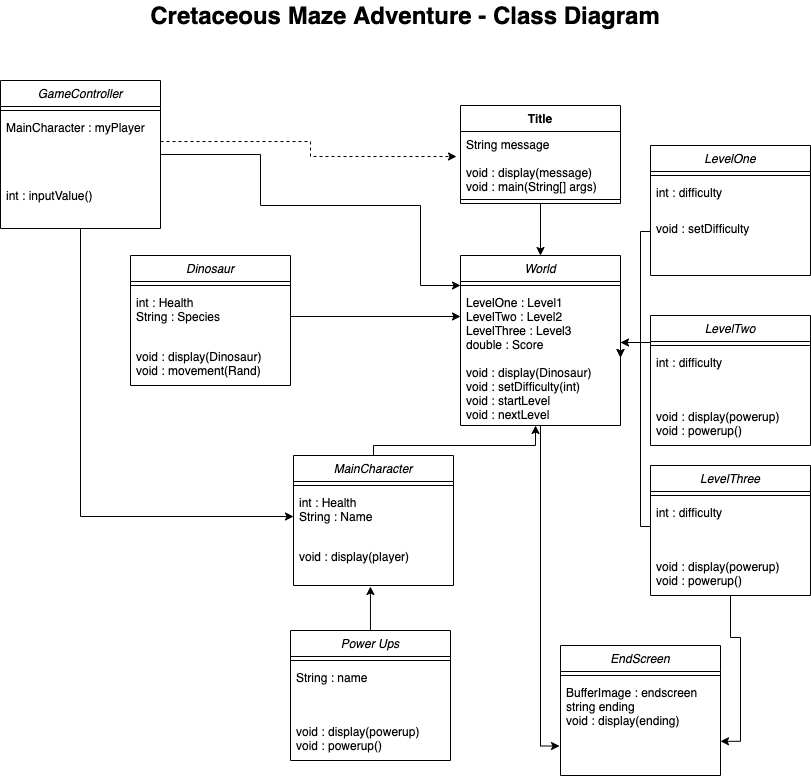

The diagram above was exported from draw.io. Its source (the exported page's mxGraphModel, read from the mxfile embedded in the PNG):
<mxGraphModel dx="2066" dy="1186" grid="1" gridSize="10" guides="1" tooltips="1" connect="1" arrows="1" fold="1" page="1" pageScale="1" pageWidth="827" pageHeight="1169" math="0" shadow="0">
  <root>
    <mxCell id="WIyWlLk6GJQsqaUBKTNV-0" />
    <mxCell id="WIyWlLk6GJQsqaUBKTNV-1" parent="WIyWlLk6GJQsqaUBKTNV-0" />
    <mxCell id="zkfFHV4jXpPFQw0GAbJ--0" value="Dinosaur" style="swimlane;fontStyle=2;align=center;verticalAlign=top;childLayout=stackLayout;horizontal=1;startSize=26;horizontalStack=0;resizeParent=1;resizeLast=0;collapsible=1;marginBottom=0;rounded=0;shadow=0;strokeWidth=1;" parent="WIyWlLk6GJQsqaUBKTNV-1" vertex="1">
      <mxGeometry x="139" y="305" width="160" height="130" as="geometry">
        <mxRectangle x="230" y="140" width="160" height="26" as="alternateBounds" />
      </mxGeometry>
    </mxCell>
    <mxCell id="zkfFHV4jXpPFQw0GAbJ--4" value="" style="line;html=1;strokeWidth=1;align=left;verticalAlign=middle;spacingTop=-1;spacingLeft=3;spacingRight=3;rotatable=0;labelPosition=right;points=[];portConstraint=eastwest;" parent="zkfFHV4jXpPFQw0GAbJ--0" vertex="1">
      <mxGeometry y="26" width="160" height="8" as="geometry" />
    </mxCell>
    <mxCell id="zkfFHV4jXpPFQw0GAbJ--1" value="int : Health&#10;String : Species&#10;&#10;" style="text;align=left;verticalAlign=top;spacingLeft=4;spacingRight=4;overflow=hidden;rotatable=0;points=[[0,0.5],[1,0.5]];portConstraint=eastwest;" parent="zkfFHV4jXpPFQw0GAbJ--0" vertex="1">
      <mxGeometry y="34" width="160" height="54" as="geometry" />
    </mxCell>
    <mxCell id="zkfFHV4jXpPFQw0GAbJ--5" value="void : display(Dinosaur)&#10;void : movement(Rand)" style="text;align=left;verticalAlign=top;spacingLeft=4;spacingRight=4;overflow=hidden;rotatable=0;points=[[0,0.5],[1,0.5]];portConstraint=eastwest;" parent="zkfFHV4jXpPFQw0GAbJ--0" vertex="1">
      <mxGeometry y="88" width="160" height="32" as="geometry" />
    </mxCell>
    <mxCell id="EuKJcJ8IWL6az-NNLWpl-0" style="edgeStyle=orthogonalEdgeStyle;rounded=0;orthogonalLoop=1;jettySize=auto;html=1;" edge="1" parent="WIyWlLk6GJQsqaUBKTNV-1" source="zkfFHV4jXpPFQw0GAbJ--1">
      <mxGeometry relative="1" as="geometry">
        <mxPoint x="469" y="366" as="targetPoint" />
      </mxGeometry>
    </mxCell>
    <mxCell id="hix892CZkt_3GB4SGYK9-14" style="edgeStyle=orthogonalEdgeStyle;rounded=0;orthogonalLoop=1;jettySize=auto;html=1;entryX=-0.006;entryY=0.875;entryDx=0;entryDy=0;entryPerimeter=0;" edge="1" parent="WIyWlLk6GJQsqaUBKTNV-1" source="hix892CZkt_3GB4SGYK9-1" target="hix892CZkt_3GB4SGYK9-13">
      <mxGeometry relative="1" as="geometry" />
    </mxCell>
    <mxCell id="hix892CZkt_3GB4SGYK9-1" value="World" style="swimlane;fontStyle=2;align=center;verticalAlign=top;childLayout=stackLayout;horizontal=1;startSize=26;horizontalStack=0;resizeParent=1;resizeLast=0;collapsible=1;marginBottom=0;rounded=0;shadow=0;strokeWidth=1;" vertex="1" parent="WIyWlLk6GJQsqaUBKTNV-1">
      <mxGeometry x="469" y="305" width="160" height="170" as="geometry">
        <mxRectangle x="230" y="140" width="160" height="26" as="alternateBounds" />
      </mxGeometry>
    </mxCell>
    <mxCell id="hix892CZkt_3GB4SGYK9-3" value="" style="line;html=1;strokeWidth=1;align=left;verticalAlign=middle;spacingTop=-1;spacingLeft=3;spacingRight=3;rotatable=0;labelPosition=right;points=[];portConstraint=eastwest;" vertex="1" parent="hix892CZkt_3GB4SGYK9-1">
      <mxGeometry y="26" width="160" height="8" as="geometry" />
    </mxCell>
    <mxCell id="hix892CZkt_3GB4SGYK9-4" value="LevelOne : Level1&#10;LevelTwo : Level2&#10;LevelThree : Level3&#10;double : Score&#10;&#10;void : display(Dinosaur)&#10;void : setDifficulty(int)&#10;void : startLevel&#10;void : nextLevel" style="text;align=left;verticalAlign=top;spacingLeft=4;spacingRight=4;overflow=hidden;rotatable=0;points=[[0,0.5],[1,0.5]];portConstraint=eastwest;" vertex="1" parent="hix892CZkt_3GB4SGYK9-1">
      <mxGeometry y="34" width="160" height="136" as="geometry" />
    </mxCell>
    <mxCell id="EuKJcJ8IWL6az-NNLWpl-9" style="edgeStyle=orthogonalEdgeStyle;rounded=0;orthogonalLoop=1;jettySize=auto;html=1;" edge="1" parent="WIyWlLk6GJQsqaUBKTNV-1" source="EuKJcJ8IWL6az-NNLWpl-5" target="hix892CZkt_3GB4SGYK9-1">
      <mxGeometry relative="1" as="geometry" />
    </mxCell>
    <mxCell id="EuKJcJ8IWL6az-NNLWpl-5" value="Title" style="swimlane;fontStyle=1;align=center;verticalAlign=top;childLayout=stackLayout;horizontal=1;startSize=26;horizontalStack=0;resizeParent=1;resizeParentMax=0;resizeLast=0;collapsible=1;marginBottom=0;" vertex="1" parent="WIyWlLk6GJQsqaUBKTNV-1">
      <mxGeometry x="469" y="155" width="160" height="98" as="geometry" />
    </mxCell>
    <mxCell id="EuKJcJ8IWL6az-NNLWpl-6" value="String message&#10;&#10;void : display(message)&#10;void : main(String[] args)" style="text;strokeColor=none;fillColor=none;align=left;verticalAlign=top;spacingLeft=4;spacingRight=4;overflow=hidden;rotatable=0;points=[[0,0.5],[1,0.5]];portConstraint=eastwest;" vertex="1" parent="EuKJcJ8IWL6az-NNLWpl-5">
      <mxGeometry y="26" width="160" height="64" as="geometry" />
    </mxCell>
    <mxCell id="EuKJcJ8IWL6az-NNLWpl-7" value="" style="line;strokeWidth=1;fillColor=none;align=left;verticalAlign=middle;spacingTop=-1;spacingLeft=3;spacingRight=3;rotatable=0;labelPosition=right;points=[];portConstraint=eastwest;" vertex="1" parent="EuKJcJ8IWL6az-NNLWpl-5">
      <mxGeometry y="90" width="160" height="8" as="geometry" />
    </mxCell>
    <mxCell id="EuKJcJ8IWL6az-NNLWpl-16" style="edgeStyle=orthogonalEdgeStyle;rounded=0;orthogonalLoop=1;jettySize=auto;html=1;entryX=0.469;entryY=1;entryDx=0;entryDy=0;entryPerimeter=0;" edge="1" parent="WIyWlLk6GJQsqaUBKTNV-1" source="EuKJcJ8IWL6az-NNLWpl-10" target="hix892CZkt_3GB4SGYK9-4">
      <mxGeometry relative="1" as="geometry">
        <Array as="points">
          <mxPoint x="382" y="495" />
          <mxPoint x="544" y="495" />
        </Array>
      </mxGeometry>
    </mxCell>
    <mxCell id="EuKJcJ8IWL6az-NNLWpl-10" value="MainCharacter" style="swimlane;fontStyle=2;align=center;verticalAlign=top;childLayout=stackLayout;horizontal=1;startSize=26;horizontalStack=0;resizeParent=1;resizeLast=0;collapsible=1;marginBottom=0;rounded=0;shadow=0;strokeWidth=1;" vertex="1" parent="WIyWlLk6GJQsqaUBKTNV-1">
      <mxGeometry x="302" y="505" width="160" height="130" as="geometry">
        <mxRectangle x="230" y="140" width="160" height="26" as="alternateBounds" />
      </mxGeometry>
    </mxCell>
    <mxCell id="EuKJcJ8IWL6az-NNLWpl-11" value="" style="line;html=1;strokeWidth=1;align=left;verticalAlign=middle;spacingTop=-1;spacingLeft=3;spacingRight=3;rotatable=0;labelPosition=right;points=[];portConstraint=eastwest;" vertex="1" parent="EuKJcJ8IWL6az-NNLWpl-10">
      <mxGeometry y="26" width="160" height="8" as="geometry" />
    </mxCell>
    <mxCell id="EuKJcJ8IWL6az-NNLWpl-12" value="int : Health&#10;String : Name&#10;&#10;" style="text;align=left;verticalAlign=top;spacingLeft=4;spacingRight=4;overflow=hidden;rotatable=0;points=[[0,0.5],[1,0.5]];portConstraint=eastwest;" vertex="1" parent="EuKJcJ8IWL6az-NNLWpl-10">
      <mxGeometry y="34" width="160" height="54" as="geometry" />
    </mxCell>
    <mxCell id="EuKJcJ8IWL6az-NNLWpl-13" value="void : display(player)&#10;" style="text;align=left;verticalAlign=top;spacingLeft=4;spacingRight=4;overflow=hidden;rotatable=0;points=[[0,0.5],[1,0.5]];portConstraint=eastwest;" vertex="1" parent="EuKJcJ8IWL6az-NNLWpl-10">
      <mxGeometry y="88" width="160" height="42" as="geometry" />
    </mxCell>
    <mxCell id="EuKJcJ8IWL6az-NNLWpl-21" style="edgeStyle=orthogonalEdgeStyle;rounded=0;orthogonalLoop=1;jettySize=auto;html=1;entryX=0;entryY=0.5;entryDx=0;entryDy=0;" edge="1" parent="WIyWlLk6GJQsqaUBKTNV-1" source="EuKJcJ8IWL6az-NNLWpl-17" target="EuKJcJ8IWL6az-NNLWpl-12">
      <mxGeometry relative="1" as="geometry" />
    </mxCell>
    <mxCell id="EuKJcJ8IWL6az-NNLWpl-22" style="edgeStyle=orthogonalEdgeStyle;rounded=0;orthogonalLoop=1;jettySize=auto;html=1;" edge="1" parent="WIyWlLk6GJQsqaUBKTNV-1" source="EuKJcJ8IWL6az-NNLWpl-17">
      <mxGeometry relative="1" as="geometry">
        <mxPoint x="469" y="335" as="targetPoint" />
        <Array as="points">
          <mxPoint x="269" y="204" />
          <mxPoint x="269" y="255" />
          <mxPoint x="429" y="255" />
          <mxPoint x="429" y="335" />
        </Array>
      </mxGeometry>
    </mxCell>
    <mxCell id="EuKJcJ8IWL6az-NNLWpl-17" value="GameController" style="swimlane;fontStyle=2;align=center;verticalAlign=top;childLayout=stackLayout;horizontal=1;startSize=26;horizontalStack=0;resizeParent=1;resizeLast=0;collapsible=1;marginBottom=0;rounded=0;shadow=0;strokeWidth=1;" vertex="1" parent="WIyWlLk6GJQsqaUBKTNV-1">
      <mxGeometry x="9" y="130" width="160" height="148" as="geometry">
        <mxRectangle x="230" y="140" width="160" height="26" as="alternateBounds" />
      </mxGeometry>
    </mxCell>
    <mxCell id="EuKJcJ8IWL6az-NNLWpl-18" value="" style="line;html=1;strokeWidth=1;align=left;verticalAlign=middle;spacingTop=-1;spacingLeft=3;spacingRight=3;rotatable=0;labelPosition=right;points=[];portConstraint=eastwest;" vertex="1" parent="EuKJcJ8IWL6az-NNLWpl-17">
      <mxGeometry y="26" width="160" height="8" as="geometry" />
    </mxCell>
    <mxCell id="EuKJcJ8IWL6az-NNLWpl-19" value="MainCharacter : myPlayer&#10;" style="text;align=left;verticalAlign=top;spacingLeft=4;spacingRight=4;overflow=hidden;rotatable=0;points=[[0,0.5],[1,0.5]];portConstraint=eastwest;" vertex="1" parent="EuKJcJ8IWL6az-NNLWpl-17">
      <mxGeometry y="34" width="160" height="54" as="geometry" />
    </mxCell>
    <mxCell id="EuKJcJ8IWL6az-NNLWpl-20" value="&#10;int : inputValue()" style="text;align=left;verticalAlign=top;spacingLeft=4;spacingRight=4;overflow=hidden;rotatable=0;points=[[0,0.5],[1,0.5]];portConstraint=eastwest;" vertex="1" parent="EuKJcJ8IWL6az-NNLWpl-17">
      <mxGeometry y="88" width="160" height="60" as="geometry" />
    </mxCell>
    <mxCell id="EuKJcJ8IWL6az-NNLWpl-23" style="edgeStyle=orthogonalEdgeStyle;rounded=0;orthogonalLoop=1;jettySize=auto;html=1;entryX=-0.025;entryY=0.391;entryDx=0;entryDy=0;entryPerimeter=0;dashed=1;" edge="1" parent="WIyWlLk6GJQsqaUBKTNV-1" source="EuKJcJ8IWL6az-NNLWpl-19" target="EuKJcJ8IWL6az-NNLWpl-6">
      <mxGeometry relative="1" as="geometry" />
    </mxCell>
    <mxCell id="EuKJcJ8IWL6az-NNLWpl-32" style="edgeStyle=orthogonalEdgeStyle;rounded=0;orthogonalLoop=1;jettySize=auto;html=1;entryX=0.481;entryY=1.024;entryDx=0;entryDy=0;entryPerimeter=0;" edge="1" parent="WIyWlLk6GJQsqaUBKTNV-1" source="EuKJcJ8IWL6az-NNLWpl-28" target="EuKJcJ8IWL6az-NNLWpl-13">
      <mxGeometry relative="1" as="geometry" />
    </mxCell>
    <mxCell id="EuKJcJ8IWL6az-NNLWpl-28" value="Power Ups" style="swimlane;fontStyle=2;align=center;verticalAlign=top;childLayout=stackLayout;horizontal=1;startSize=26;horizontalStack=0;resizeParent=1;resizeLast=0;collapsible=1;marginBottom=0;rounded=0;shadow=0;strokeWidth=1;" vertex="1" parent="WIyWlLk6GJQsqaUBKTNV-1">
      <mxGeometry x="299" y="680" width="160" height="130" as="geometry">
        <mxRectangle x="230" y="140" width="160" height="26" as="alternateBounds" />
      </mxGeometry>
    </mxCell>
    <mxCell id="EuKJcJ8IWL6az-NNLWpl-29" value="" style="line;html=1;strokeWidth=1;align=left;verticalAlign=middle;spacingTop=-1;spacingLeft=3;spacingRight=3;rotatable=0;labelPosition=right;points=[];portConstraint=eastwest;" vertex="1" parent="EuKJcJ8IWL6az-NNLWpl-28">
      <mxGeometry y="26" width="160" height="8" as="geometry" />
    </mxCell>
    <mxCell id="EuKJcJ8IWL6az-NNLWpl-30" value="String : name&#10;" style="text;align=left;verticalAlign=top;spacingLeft=4;spacingRight=4;overflow=hidden;rotatable=0;points=[[0,0.5],[1,0.5]];portConstraint=eastwest;" vertex="1" parent="EuKJcJ8IWL6az-NNLWpl-28">
      <mxGeometry y="34" width="160" height="54" as="geometry" />
    </mxCell>
    <mxCell id="EuKJcJ8IWL6az-NNLWpl-31" value="void : display(powerup)&#10;void : powerup()" style="text;align=left;verticalAlign=top;spacingLeft=4;spacingRight=4;overflow=hidden;rotatable=0;points=[[0,0.5],[1,0.5]];portConstraint=eastwest;" vertex="1" parent="EuKJcJ8IWL6az-NNLWpl-28">
      <mxGeometry y="88" width="160" height="32" as="geometry" />
    </mxCell>
    <mxCell id="hix892CZkt_3GB4SGYK9-15" style="edgeStyle=orthogonalEdgeStyle;rounded=0;orthogonalLoop=1;jettySize=auto;html=1;entryX=1;entryY=0.813;entryDx=0;entryDy=0;entryPerimeter=0;" edge="1" parent="WIyWlLk6GJQsqaUBKTNV-1" source="EuKJcJ8IWL6az-NNLWpl-33" target="hix892CZkt_3GB4SGYK9-13">
      <mxGeometry relative="1" as="geometry" />
    </mxCell>
    <mxCell id="EuKJcJ8IWL6az-NNLWpl-33" value="LevelThree" style="swimlane;fontStyle=2;align=center;verticalAlign=top;childLayout=stackLayout;horizontal=1;startSize=26;horizontalStack=0;resizeParent=1;resizeLast=0;collapsible=1;marginBottom=0;rounded=0;shadow=0;strokeWidth=1;" vertex="1" parent="WIyWlLk6GJQsqaUBKTNV-1">
      <mxGeometry x="659" y="515" width="160" height="130" as="geometry">
        <mxRectangle x="230" y="140" width="160" height="26" as="alternateBounds" />
      </mxGeometry>
    </mxCell>
    <mxCell id="EuKJcJ8IWL6az-NNLWpl-34" value="" style="line;html=1;strokeWidth=1;align=left;verticalAlign=middle;spacingTop=-1;spacingLeft=3;spacingRight=3;rotatable=0;labelPosition=right;points=[];portConstraint=eastwest;" vertex="1" parent="EuKJcJ8IWL6az-NNLWpl-33">
      <mxGeometry y="26" width="160" height="8" as="geometry" />
    </mxCell>
    <mxCell id="EuKJcJ8IWL6az-NNLWpl-35" value="int : difficulty" style="text;align=left;verticalAlign=top;spacingLeft=4;spacingRight=4;overflow=hidden;rotatable=0;points=[[0,0.5],[1,0.5]];portConstraint=eastwest;" vertex="1" parent="EuKJcJ8IWL6az-NNLWpl-33">
      <mxGeometry y="34" width="160" height="54" as="geometry" />
    </mxCell>
    <mxCell id="EuKJcJ8IWL6az-NNLWpl-36" value="void : display(powerup)&#10;void : powerup()" style="text;align=left;verticalAlign=top;spacingLeft=4;spacingRight=4;overflow=hidden;rotatable=0;points=[[0,0.5],[1,0.5]];portConstraint=eastwest;" vertex="1" parent="EuKJcJ8IWL6az-NNLWpl-33">
      <mxGeometry y="88" width="160" height="32" as="geometry" />
    </mxCell>
    <mxCell id="EuKJcJ8IWL6az-NNLWpl-37" value="LevelTwo" style="swimlane;fontStyle=2;align=center;verticalAlign=top;childLayout=stackLayout;horizontal=1;startSize=26;horizontalStack=0;resizeParent=1;resizeLast=0;collapsible=1;marginBottom=0;rounded=0;shadow=0;strokeWidth=1;" vertex="1" parent="WIyWlLk6GJQsqaUBKTNV-1">
      <mxGeometry x="659" y="365" width="160" height="130" as="geometry">
        <mxRectangle x="230" y="140" width="160" height="26" as="alternateBounds" />
      </mxGeometry>
    </mxCell>
    <mxCell id="EuKJcJ8IWL6az-NNLWpl-38" value="" style="line;html=1;strokeWidth=1;align=left;verticalAlign=middle;spacingTop=-1;spacingLeft=3;spacingRight=3;rotatable=0;labelPosition=right;points=[];portConstraint=eastwest;" vertex="1" parent="EuKJcJ8IWL6az-NNLWpl-37">
      <mxGeometry y="26" width="160" height="8" as="geometry" />
    </mxCell>
    <mxCell id="EuKJcJ8IWL6az-NNLWpl-39" value="int : difficulty" style="text;align=left;verticalAlign=top;spacingLeft=4;spacingRight=4;overflow=hidden;rotatable=0;points=[[0,0.5],[1,0.5]];portConstraint=eastwest;" vertex="1" parent="EuKJcJ8IWL6az-NNLWpl-37">
      <mxGeometry y="34" width="160" height="54" as="geometry" />
    </mxCell>
    <mxCell id="EuKJcJ8IWL6az-NNLWpl-40" value="void : display(powerup)&#10;void : powerup()" style="text;align=left;verticalAlign=top;spacingLeft=4;spacingRight=4;overflow=hidden;rotatable=0;points=[[0,0.5],[1,0.5]];portConstraint=eastwest;" vertex="1" parent="EuKJcJ8IWL6az-NNLWpl-37">
      <mxGeometry y="88" width="160" height="32" as="geometry" />
    </mxCell>
    <mxCell id="EuKJcJ8IWL6az-NNLWpl-41" value="LevelOne" style="swimlane;fontStyle=2;align=center;verticalAlign=top;childLayout=stackLayout;horizontal=1;startSize=26;horizontalStack=0;resizeParent=1;resizeLast=0;collapsible=1;marginBottom=0;rounded=0;shadow=0;strokeWidth=1;" vertex="1" parent="WIyWlLk6GJQsqaUBKTNV-1">
      <mxGeometry x="659" y="195" width="160" height="130" as="geometry">
        <mxRectangle x="230" y="140" width="160" height="26" as="alternateBounds" />
      </mxGeometry>
    </mxCell>
    <mxCell id="EuKJcJ8IWL6az-NNLWpl-42" value="" style="line;html=1;strokeWidth=1;align=left;verticalAlign=middle;spacingTop=-1;spacingLeft=3;spacingRight=3;rotatable=0;labelPosition=right;points=[];portConstraint=eastwest;" vertex="1" parent="EuKJcJ8IWL6az-NNLWpl-41">
      <mxGeometry y="26" width="160" height="8" as="geometry" />
    </mxCell>
    <mxCell id="EuKJcJ8IWL6az-NNLWpl-43" value="int : difficulty" style="text;align=left;verticalAlign=top;spacingLeft=4;spacingRight=4;overflow=hidden;rotatable=0;points=[[0,0.5],[1,0.5]];portConstraint=eastwest;" vertex="1" parent="EuKJcJ8IWL6az-NNLWpl-41">
      <mxGeometry y="34" width="160" height="36" as="geometry" />
    </mxCell>
    <mxCell id="EuKJcJ8IWL6az-NNLWpl-44" value="void : setDifficulty" style="text;align=left;verticalAlign=top;spacingLeft=4;spacingRight=4;overflow=hidden;rotatable=0;points=[[0,0.5],[1,0.5]];portConstraint=eastwest;" vertex="1" parent="EuKJcJ8IWL6az-NNLWpl-41">
      <mxGeometry y="70" width="160" height="32" as="geometry" />
    </mxCell>
    <mxCell id="EuKJcJ8IWL6az-NNLWpl-45" style="edgeStyle=orthogonalEdgeStyle;rounded=0;orthogonalLoop=1;jettySize=auto;html=1;entryX=1;entryY=0.5;entryDx=0;entryDy=0;" edge="1" parent="WIyWlLk6GJQsqaUBKTNV-1" source="EuKJcJ8IWL6az-NNLWpl-44" target="hix892CZkt_3GB4SGYK9-4">
      <mxGeometry relative="1" as="geometry">
        <Array as="points">
          <mxPoint x="649" y="281" />
          <mxPoint x="649" y="392" />
        </Array>
      </mxGeometry>
    </mxCell>
    <mxCell id="EuKJcJ8IWL6az-NNLWpl-46" style="edgeStyle=orthogonalEdgeStyle;rounded=0;orthogonalLoop=1;jettySize=auto;html=1;entryX=1;entryY=0.5;entryDx=0;entryDy=0;" edge="1" parent="WIyWlLk6GJQsqaUBKTNV-1" source="EuKJcJ8IWL6az-NNLWpl-39" target="hix892CZkt_3GB4SGYK9-4">
      <mxGeometry relative="1" as="geometry">
        <Array as="points">
          <mxPoint x="659" y="392" />
        </Array>
      </mxGeometry>
    </mxCell>
    <mxCell id="EuKJcJ8IWL6az-NNLWpl-47" style="edgeStyle=orthogonalEdgeStyle;rounded=0;orthogonalLoop=1;jettySize=auto;html=1;" edge="1" parent="WIyWlLk6GJQsqaUBKTNV-1" source="EuKJcJ8IWL6az-NNLWpl-35" target="hix892CZkt_3GB4SGYK9-4">
      <mxGeometry relative="1" as="geometry">
        <Array as="points">
          <mxPoint x="649" y="576" />
          <mxPoint x="649" y="392" />
        </Array>
      </mxGeometry>
    </mxCell>
    <mxCell id="hix892CZkt_3GB4SGYK9-10" value="EndScreen" style="swimlane;fontStyle=2;align=center;verticalAlign=top;childLayout=stackLayout;horizontal=1;startSize=26;horizontalStack=0;resizeParent=1;resizeLast=0;collapsible=1;marginBottom=0;rounded=0;shadow=0;strokeWidth=1;" vertex="1" parent="WIyWlLk6GJQsqaUBKTNV-1">
      <mxGeometry x="569" y="695" width="160" height="130" as="geometry">
        <mxRectangle x="230" y="140" width="160" height="26" as="alternateBounds" />
      </mxGeometry>
    </mxCell>
    <mxCell id="hix892CZkt_3GB4SGYK9-11" value="" style="line;html=1;strokeWidth=1;align=left;verticalAlign=middle;spacingTop=-1;spacingLeft=3;spacingRight=3;rotatable=0;labelPosition=right;points=[];portConstraint=eastwest;" vertex="1" parent="hix892CZkt_3GB4SGYK9-10">
      <mxGeometry y="26" width="160" height="8" as="geometry" />
    </mxCell>
    <mxCell id="hix892CZkt_3GB4SGYK9-13" value="BufferImage : endscreen&#10;string ending&#10;void : display(ending)" style="text;align=left;verticalAlign=top;spacingLeft=4;spacingRight=4;overflow=hidden;rotatable=0;points=[[0,0.5],[1,0.5]];portConstraint=eastwest;" vertex="1" parent="hix892CZkt_3GB4SGYK9-10">
      <mxGeometry y="34" width="160" height="76" as="geometry" />
    </mxCell>
    <mxCell id="EuKJcJ8IWL6az-NNLWpl-48" value="Cretaceous Maze Adventure - Class Diagram" style="text;align=center;fontStyle=1;verticalAlign=middle;spacingLeft=3;spacingRight=3;strokeColor=none;rotatable=0;points=[[0,0.5],[1,0.5]];portConstraint=eastwest;fontSize=24;" vertex="1" parent="WIyWlLk6GJQsqaUBKTNV-1">
      <mxGeometry x="174" y="50" width="480" height="26" as="geometry" />
    </mxCell>
  </root>
</mxGraphModel>